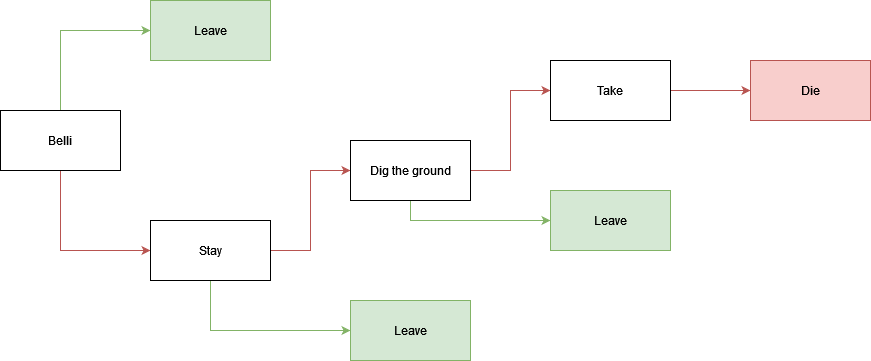

The diagram above was exported from draw.io. Its source (the exported page's mxGraphModel, read from the mxfile embedded in the PNG):
<mxGraphModel dx="1038" dy="556" grid="1" gridSize="10" guides="1" tooltips="1" connect="1" arrows="1" fold="1" page="1" pageScale="1" pageWidth="827" pageHeight="1169" math="0" shadow="0">
  <root>
    <mxCell id="0" />
    <mxCell id="1" parent="0" />
    <mxCell id="m5NrL6tUuxIVj_lXXyUQ-8" style="edgeStyle=orthogonalEdgeStyle;rounded=0;orthogonalLoop=1;jettySize=auto;html=1;exitX=0.5;exitY=0;exitDx=0;exitDy=0;entryX=0;entryY=0.5;entryDx=0;entryDy=0;fillColor=#d5e8d4;strokeColor=#82b366;" edge="1" parent="1" source="m5NrL6tUuxIVj_lXXyUQ-1" target="m5NrL6tUuxIVj_lXXyUQ-2">
      <mxGeometry relative="1" as="geometry" />
    </mxCell>
    <mxCell id="m5NrL6tUuxIVj_lXXyUQ-9" style="edgeStyle=orthogonalEdgeStyle;rounded=0;orthogonalLoop=1;jettySize=auto;html=1;exitX=0.5;exitY=1;exitDx=0;exitDy=0;entryX=0;entryY=0.5;entryDx=0;entryDy=0;fillColor=#f8cecc;strokeColor=#b85450;" edge="1" parent="1" source="m5NrL6tUuxIVj_lXXyUQ-1" target="m5NrL6tUuxIVj_lXXyUQ-3">
      <mxGeometry relative="1" as="geometry" />
    </mxCell>
    <mxCell id="m5NrL6tUuxIVj_lXXyUQ-1" value="Belli " style="rounded=0;whiteSpace=wrap;html=1;" vertex="1" parent="1">
      <mxGeometry x="50" y="260" width="120" height="60" as="geometry" />
    </mxCell>
    <mxCell id="m5NrL6tUuxIVj_lXXyUQ-2" value="Leave" style="rounded=0;whiteSpace=wrap;html=1;fillColor=#d5e8d4;strokeColor=#82b366;" vertex="1" parent="1">
      <mxGeometry x="200" y="150" width="120" height="60" as="geometry" />
    </mxCell>
    <mxCell id="m5NrL6tUuxIVj_lXXyUQ-10" style="edgeStyle=orthogonalEdgeStyle;rounded=0;orthogonalLoop=1;jettySize=auto;html=1;exitX=1;exitY=0.5;exitDx=0;exitDy=0;entryX=0;entryY=0.5;entryDx=0;entryDy=0;fillColor=#f8cecc;strokeColor=#b85450;" edge="1" parent="1" source="m5NrL6tUuxIVj_lXXyUQ-3" target="m5NrL6tUuxIVj_lXXyUQ-4">
      <mxGeometry relative="1" as="geometry" />
    </mxCell>
    <mxCell id="m5NrL6tUuxIVj_lXXyUQ-11" style="edgeStyle=orthogonalEdgeStyle;rounded=0;orthogonalLoop=1;jettySize=auto;html=1;exitX=0.5;exitY=1;exitDx=0;exitDy=0;entryX=0;entryY=0.5;entryDx=0;entryDy=0;fillColor=#d5e8d4;strokeColor=#82b366;" edge="1" parent="1" source="m5NrL6tUuxIVj_lXXyUQ-3" target="m5NrL6tUuxIVj_lXXyUQ-5">
      <mxGeometry relative="1" as="geometry" />
    </mxCell>
    <mxCell id="m5NrL6tUuxIVj_lXXyUQ-3" value="&lt;div&gt;Stay&lt;/div&gt;" style="rounded=0;whiteSpace=wrap;html=1;" vertex="1" parent="1">
      <mxGeometry x="200" y="370" width="120" height="60" as="geometry" />
    </mxCell>
    <mxCell id="m5NrL6tUuxIVj_lXXyUQ-12" style="edgeStyle=orthogonalEdgeStyle;rounded=0;orthogonalLoop=1;jettySize=auto;html=1;exitX=1;exitY=0.5;exitDx=0;exitDy=0;entryX=0;entryY=0.5;entryDx=0;entryDy=0;fillColor=#f8cecc;strokeColor=#b85450;" edge="1" parent="1" source="m5NrL6tUuxIVj_lXXyUQ-4" target="m5NrL6tUuxIVj_lXXyUQ-6">
      <mxGeometry relative="1" as="geometry" />
    </mxCell>
    <mxCell id="m5NrL6tUuxIVj_lXXyUQ-13" style="edgeStyle=orthogonalEdgeStyle;rounded=0;orthogonalLoop=1;jettySize=auto;html=1;exitX=0.5;exitY=1;exitDx=0;exitDy=0;fillColor=#d5e8d4;strokeColor=#82b366;" edge="1" parent="1" source="m5NrL6tUuxIVj_lXXyUQ-4" target="m5NrL6tUuxIVj_lXXyUQ-7">
      <mxGeometry relative="1" as="geometry" />
    </mxCell>
    <mxCell id="m5NrL6tUuxIVj_lXXyUQ-4" value="Dig the ground" style="rounded=0;whiteSpace=wrap;html=1;" vertex="1" parent="1">
      <mxGeometry x="400" y="290" width="120" height="60" as="geometry" />
    </mxCell>
    <mxCell id="m5NrL6tUuxIVj_lXXyUQ-5" value="Leave" style="rounded=0;whiteSpace=wrap;html=1;fillColor=#d5e8d4;strokeColor=#82b366;" vertex="1" parent="1">
      <mxGeometry x="400" y="450" width="120" height="60" as="geometry" />
    </mxCell>
    <mxCell id="m5NrL6tUuxIVj_lXXyUQ-15" style="edgeStyle=orthogonalEdgeStyle;rounded=0;orthogonalLoop=1;jettySize=auto;html=1;exitX=1;exitY=0.5;exitDx=0;exitDy=0;fillColor=#f8cecc;strokeColor=#b85450;" edge="1" parent="1" source="m5NrL6tUuxIVj_lXXyUQ-6" target="m5NrL6tUuxIVj_lXXyUQ-14">
      <mxGeometry relative="1" as="geometry" />
    </mxCell>
    <mxCell id="m5NrL6tUuxIVj_lXXyUQ-6" value="Take " style="rounded=0;whiteSpace=wrap;html=1;" vertex="1" parent="1">
      <mxGeometry x="600" y="210" width="120" height="60" as="geometry" />
    </mxCell>
    <mxCell id="m5NrL6tUuxIVj_lXXyUQ-7" value="Leave" style="rounded=0;whiteSpace=wrap;html=1;fillColor=#d5e8d4;strokeColor=#82b366;" vertex="1" parent="1">
      <mxGeometry x="600" y="340" width="120" height="60" as="geometry" />
    </mxCell>
    <mxCell id="m5NrL6tUuxIVj_lXXyUQ-14" value="Die" style="rounded=0;whiteSpace=wrap;html=1;fillColor=#f8cecc;strokeColor=#b85450;" vertex="1" parent="1">
      <mxGeometry x="800" y="210" width="120" height="60" as="geometry" />
    </mxCell>
  </root>
</mxGraphModel>